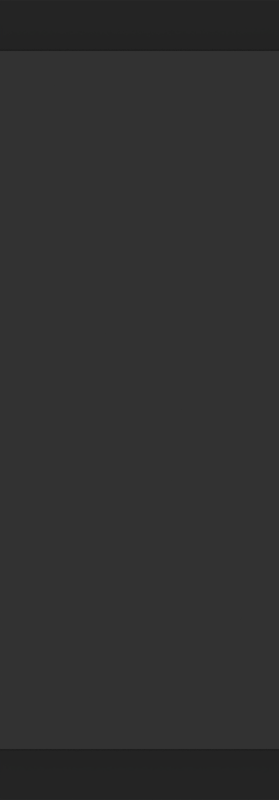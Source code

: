 # Source: background.blend  (saved by Blender 2.76.0; exported with 4.5.12 LTS)
import bpy
from mathutils import Matrix  # noqa: F401  (used for matrix-valued properties, if any)

bpy.ops.wm.read_factory_settings(use_empty=True)
scene = bpy.context.scene
scene.name = 'Scene'

# ---- collections
col_collection_1 = bpy.data.collections.new('Collection 1'); scene.collection.children.link(col_collection_1)

# ---- materials (node trees are filled in below, after node groups)
mat_material = bpy.data.materials.new('Material')
mat_material.alpha_threshold = 0.0
mat_material.diffuse_color = (0.04323, 0.04323, 0.04323, 1.0)
mat_material.roughness = 0.5
mat_material.line_color = (0.0, 0.0, 0.0, 1.0)
mat_material_top = bpy.data.materials.new('material top')
mat_material_top.alpha_threshold = 0.0
mat_material_top.roughness = 0.5

# ---- material node trees
mat_material.use_nodes = True; mat_material.node_tree.nodes.clear()
_N = mat_material.node_tree.nodes; _L = mat_material.node_tree.links
n0 = _N.new('ShaderNodeOutputMaterial'); n0.name = 'Material Output'; n0.location = (300, 300)
n1 = _N.new('ShaderNodeBsdfDiffuse'); n1.name = 'Diffuse BSDF'; n1.location = (10, 300)
n1.inputs[0].default_value = (0.02539, 0.02539, 0.02539, 1.0)
_L.new(n1.outputs[0], n0.inputs[0])
n0.is_active_output = True
mat_material_top.use_nodes = True; mat_material_top.node_tree.nodes.clear()
_N = mat_material_top.node_tree.nodes; _L = mat_material_top.node_tree.links
n0 = _N.new('ShaderNodeOutputMaterial'); n0.name = 'Material Output'; n0.location = (395, 300)
n1 = _N.new('ShaderNodeBsdfDiffuse'); n1.name = 'Diffuse BSDF'; n1.location = (-41, 375)
n1.inputs[0].default_value = (0.04696, 0.04696, 0.04696, 1.0)
n2 = _N.new('ShaderNodeTexNoise'); n2.name = 'Noise Texture'; n2.location = (-45, 191)
n2.inputs[2].default_value = 100.0
n2.inputs[3].default_value = 5.0
n3 = _N.new('ShaderNodeMath'); n3.name = 'Math'; n3.location = (175, 169)
n3.operation = 'MULTIPLY'
n3.inputs[1].default_value = 0.4
n4 = _N.new('ShaderNodeDisplacement'); n4.name = 'Displacement'; n4.location = (0, 0)
n4.inputs[1].default_value = 0.0
n4.inputs[2].default_value = 0.1
_L.new(n1.outputs[0], n0.inputs[0])
_L.new(n2.outputs[0], n3.inputs[0])
_L.new(n3.outputs[0], n4.inputs[0])
_L.new(n4.outputs[0], n0.inputs[2])
n0.is_active_output = True

# ---- world
world_world = bpy.data.worlds.new('World'); scene.world = world_world
world_world.color = (0.05088, 0.05088, 0.05088)
world_world.use_sun_shadow = False
world_world.sun_shadow_jitter_overblur = 0.0
world_world.cycles.sampling_method = 'MANUAL'
world_world.cycles.sample_map_resolution = 256

# ---- cameras
cam_camera = bpy.data.cameras.new('Camera')
cam_camera.type = 'ORTHO'
cam_camera.clip_end = 100.0
cam_camera.lens = 35.0
cam_camera.sensor_width = 32.0
cam_camera.sensor_height = 18.0
cam_camera.ortho_scale = 2.0
cam_camera.dof.focus_distance = 0.0

# ---- lights
light_lamp = bpy.data.lights.new('Lamp', 'SUN')
light_lamp.transmission_factor = 0.0
light_lamp.cutoff_distance = 30.0
light_lamp.angle = 0.1993
light_lamp.energy = 2.0
light_lamp.shadow_buffer_clip_start = 1.001
light_lamp.shadow_soft_size = 0.1
light_lamp.shadow_cascade_max_distance = 1000.0
light_lamp.cycles.use_multiple_importance_sampling = False

# ---- meshes
me_cube = bpy.data.meshes.new('Cube')
me_cube.from_pydata([(1.0, 1.0, -1.0), (1.0, -1.0, -1.0), (-1.0, -1.0, -1.0), (-1.0, 1.0, -1.0), (1.0, 1.0, 8.941e-08), (1.0, -1.0, 8.941e-08), (-1.0, -1.0, 8.941e-08), (-1.0, 1.0, 8.941e-08), (1.0, 0.8727, 8.941e-08), (1.0, -0.8727, 8.941e-08), (-1.0, 0.8727, 8.941e-08), (-1.0, -0.8727, 8.941e-08), (1.0, 0.8727, 0.6349), (1.0, -0.8727, 0.6349), (-1.0, 0.8727, 0.6349), (-1.0, -0.8727, 0.6349)], [], [(0, 1, 2, 3), (4, 7, 10, 8), (0, 4, 5, 1), (1, 5, 6, 2), (2, 6, 7, 3), (4, 0, 3, 7), (11, 9, 13, 15), (6, 5, 9, 11), (5, 4, 8, 9), (7, 6, 11, 10), (12, 14, 15, 13), (9, 8, 12, 13), (10, 11, 15, 14), (8, 10, 14, 12)])
me_cube.polygons.foreach_set('material_index', [0, 0, 0, 0, 0, 0, 1, 0, 0, 0, 1, 1, 1, 1])
me_cube.materials.append(mat_material)
me_cube.materials.append(mat_material_top)
me_cube.use_remesh_preserve_volume = False
me_cube.use_remesh_preserve_attributes = False
me_cube.use_mirror_vertex_groups = False
me_cube.update()

# ---- objects
ob_cube = bpy.data.objects.new('Cube', me_cube)
ob_lamp = bpy.data.objects.new('Lamp', light_lamp)
ob_camera = bpy.data.objects.new('Camera', cam_camera)

# ---- transforms, parenting, visibility, modifiers, constraints
ob_cube.location = (0.0, 0.0, 0.1)
ob_cube.scale = (1.0, 1.0, 0.1)
ob_cube.lock_rotations_4d = False
ob_cube.empty_display_type = 'ARROWS'
ob_cube.lineart.crease_threshold = 0.0
ob_lamp.location = (0.0, 0.0, 2.114)
ob_lamp.lock_rotations_4d = False
ob_lamp.empty_display_type = 'ARROWS'
ob_lamp.color = (0.0, 0.0, 0.0, 0.0)
ob_lamp.lineart.crease_threshold = 0.0
ob_camera.location = (0.0, 0.0, 5.774)
ob_camera.lock_rotations_4d = False
ob_camera.empty_display_type = 'ARROWS'
ob_camera.color = (0.0, 0.0, 0.0, 0.0)
ob_camera.display_type = 'WIRE'
ob_camera.lineart.crease_threshold = 0.0

# ---- collection membership
col_collection_1.objects.link(ob_cube)
col_collection_1.objects.link(ob_lamp)
col_collection_1.objects.link(ob_camera)

# ---- scene / render settings (as saved in the file)
scene.camera = ob_camera
scene.frame_start = 1; scene.frame_end = 250; scene.frame_set(1)
scene.render.engine = 'CYCLES'
scene.render.resolution_x = 60
scene.render.resolution_y = 172
scene.render.dither_intensity = 0.0
scene.cycles.use_denoising = False
scene.cycles.samples = 200
scene.cycles.sampling_pattern = 'TABULATED_SOBOL'
scene.cycles.light_sampling_threshold = 0.0
scene.cycles.use_adaptive_sampling = False
scene.cycles.use_light_tree = False
scene.cycles.blur_glossy = 0.0
scene.cycles.pixel_filter_type = 'GAUSSIAN'
scene.cycles.sample_clamp_indirect = 0.0
scene.view_settings.view_transform = 'Standard'
bpy.context.view_layer.update()
